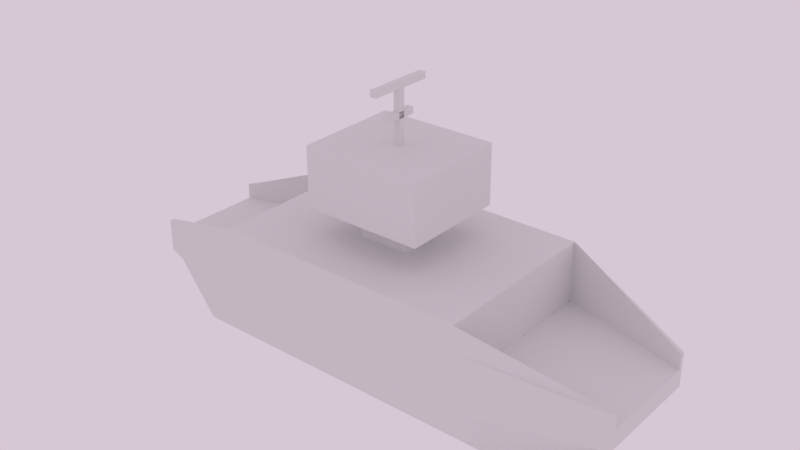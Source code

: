 # Source: Transporter.blend  (saved by Blender 2.78.0; exported with 4.5.12 LTS)
import bpy
from mathutils import Matrix  # noqa: F401  (used for matrix-valued properties, if any)

bpy.ops.wm.read_factory_settings(use_empty=True)
scene = bpy.context.scene
scene.name = 'War Ship'

# ---- collections
col_collection_1 = bpy.data.collections.new('Collection 1'); scene.collection.children.link(col_collection_1)

# ---- world
world_world = bpy.data.worlds.new('World'); scene.world = world_world
world_world.color = (0.6738, 0.5771, 0.6623)
world_world.use_sun_shadow = False
world_world.sun_shadow_jitter_overblur = 0.0
world_world.cycles.sampling_method = 'MANUAL'

# ---- meshes
me_cube_006 = bpy.data.meshes.new('Cube.006')
me_cube_006.from_pydata([(-9.576, -1.0, -21.0), (-9.576, -1.0, 21.0), (-9.576, 1.0, -21.0), (-9.576, 1.0, 21.0), (-7.576, -1.0, -21.0), (-7.576, -1.0, 21.0), (-7.576, 1.0, -21.0), (-7.576, 1.0, 21.0), (-1.0, -1.0, -10.28), (-1.0, -1.0, 10.28), (-1.0, 1.0, -10.28), (-1.0, 1.0, 10.28), (1.0, -1.0, -10.28), (1.0, -1.0, 10.28), (1.0, 1.0, -10.28), (1.0, 1.0, 10.28), (12.92, 1.0, -1.51), (-7.636, 1.0, -1.51), (12.92, 1.0, 2.576), (-7.636, 1.0, 2.576), (12.92, -1.0, -1.51), (-7.636, -1.0, -1.51), (12.92, -1.0, 2.576), (-7.636, -1.0, 2.576)], [], [(0, 1, 3, 2), (2, 3, 7, 6), (6, 7, 5, 4), (4, 5, 1, 0), (2, 6, 4, 0), (7, 3, 1, 5), (8, 9, 11, 10), (10, 11, 15, 14), (14, 15, 13, 12), (12, 13, 9, 8), (10, 14, 12, 8), (15, 11, 9, 13), (16, 17, 19, 18), (18, 19, 23, 22), (22, 23, 21, 20), (20, 21, 17, 16), (18, 22, 20, 16), (23, 19, 17, 21)])
me_cube_006.use_remesh_preserve_volume = False
me_cube_006.use_remesh_preserve_attributes = False
me_cube_006.use_mirror_vertex_groups = False
me_cube_006.update()
me_cube_001 = bpy.data.meshes.new('Cube.001')
me_cube_001.from_pydata([(-1.956, -1.008, -3.106), (-1.956, -1.008, -1.106), (-1.956, 0.9917, -3.106), (-1.956, 0.9917, -1.106), (2.029, -1.008, -3.106), (2.029, -1.008, -1.106), (2.029, 0.9917, -3.106), (2.029, 0.9917, -1.106), (4.029, 0.5752, -1.106), (4.029, 0.5752, -3.106), (4.029, -0.5927, -3.106), (4.029, -0.5927, -1.106), (-3.949, 0.5752, -3.106), (-3.949, -0.5927, -3.106), (-3.949, -0.5927, -1.106), (-3.949, 0.5752, -1.106), (-1.956, -1.095, -3.106), (-1.956, -1.095, -1.106), (2.029, -1.095, -1.106), (2.029, -1.095, -3.106), (4.029, -0.6435, -1.106), (4.029, -0.6435, -3.106), (-3.949, -0.6435, -3.106), (-3.949, -0.6435, -1.106), (2.029, -1.008, 5.36), (-1.956, -1.008, 5.36), (4.029, -0.5927, 0.4608), (-3.949, -0.5927, 0.4608), (2.029, -1.095, 3.251), (-1.956, -1.095, 3.251), (4.029, -0.6435, 0.4608), (-3.949, -0.6435, 0.4608), (-1.956, 1.074, -1.106), (-1.956, 1.074, -3.106), (2.029, 1.074, -3.106), (2.029, 1.074, -1.106), (4.029, 0.6234, -1.106), (4.029, 0.6234, -3.106), (-3.949, 0.6234, -1.106), (-3.949, 0.6234, -3.106), (-1.956, 0.9917, 5.491), (2.029, 0.9917, 5.491), (4.029, 0.5752, 0.5914), (-3.949, 0.5752, 0.5914), (-1.956, 1.074, 3.381), (2.029, 1.074, 3.381), (4.029, 0.6234, 0.5914), (-3.949, 0.6234, 0.5914), (-1.956, 0.7773, -8.158), (-1.956, -0.794, -8.158), (2.029, 0.7773, -8.158), (2.029, -0.794, -8.158), (2.921, -0.794, -8.158), (2.921, 0.7773, -8.158), (-2.841, 0.7773, -8.158), (-2.841, -0.794, -8.158), (-1.956, 0.7773, -8.158), (-1.956, -0.794, -8.158), (1.026, 0.7773, -8.158), (2.921, -0.794, -8.158), (2.921, 0.7773, -8.158), (-2.841, 0.7773, -8.158), (-2.841, -0.794, -8.158), (0.4386, -0.2626, 5.403), (-0.3652, -0.2626, 5.403), (-0.3652, 0.2459, 5.448), (0.4386, 0.2459, 5.448), (0.4386, -0.2668, 8.564), (-0.3652, -0.2668, 8.564), (-0.3652, 0.2417, 8.61), (0.4386, 0.2417, 8.61), (0.9742, -0.6057, 8.534), (-0.9008, -0.6057, 8.534), (-0.9008, 0.5806, 8.64), (0.9742, 0.5806, 8.64), (0.9742, -0.6119, 15.0), (-0.9008, -0.6119, 15.0), (-0.9008, 0.5743, 15.11), (0.9742, 0.5743, 15.11)], [], [(1, 3, 15, 14), (15, 3, 40, 43), (6, 2, 33, 34), (20, 11, 26, 30), (2, 6, 50, 48), (7, 3, 1, 5), (9, 8, 11, 10), (10, 11, 20, 21), (0, 13, 55, 49), (7, 5, 11, 8), (13, 14, 15, 12), (6, 9, 53, 50), (9, 6, 34, 37), (13, 0, 16, 22), (19, 18, 17, 16), (18, 19, 21, 20), (16, 17, 23, 22), (4, 10, 21, 19), (17, 18, 28, 29), (14, 13, 22, 23), (0, 4, 19, 16), (5, 1, 25, 24), (24, 25, 29, 28), (25, 27, 31, 29), (26, 24, 28, 30), (23, 17, 29, 31), (1, 14, 27, 25), (18, 20, 30, 28), (14, 23, 31, 27), (11, 5, 24, 26), (33, 32, 35, 34), (34, 35, 36, 37), (32, 33, 39, 38), (2, 12, 39, 33), (32, 38, 47, 44), (38, 15, 43, 47), (12, 15, 38, 39), (8, 9, 37, 36), (43, 40, 44, 47), (40, 41, 45, 44), (41, 42, 46, 45), (8, 36, 46, 42), (35, 32, 44, 45), (3, 7, 41, 40), (7, 8, 42, 41), (36, 35, 45, 46), (49, 55, 62, 57), (55, 54, 61, 62), (9, 10, 52, 53), (13, 12, 54, 55), (10, 4, 51, 52), (12, 2, 48, 54), (4, 0, 49, 51), (56, 57, 62, 61), (48, 50, 58, 56), (54, 48, 56, 61), (53, 52, 59, 60), (50, 53, 60, 58), (25, 24, 63, 64), (25, 1, 3, 40), (7, 41, 24, 5), (65, 64, 68, 69), (40, 25, 64, 65), (41, 40, 65, 66), (24, 41, 66, 63), (67, 70, 74, 71), (66, 65, 69, 70), (63, 66, 70, 67), (64, 63, 67, 68), (71, 74, 78, 75), (68, 67, 71, 72), (69, 68, 72, 73), (70, 69, 73, 74), (77, 76, 75, 78), (72, 71, 75, 76), (73, 72, 76, 77), (74, 73, 77, 78)])
me_cube_001.use_remesh_preserve_volume = False
me_cube_001.use_remesh_preserve_attributes = False
me_cube_001.use_mirror_vertex_groups = False
me_cube_001.update()

# ---- objects
ob_cube_003 = bpy.data.objects.new('Cube.003', me_cube_006)
ob_cube = bpy.data.objects.new('Cube', me_cube_001)

# ---- transforms, parenting, visibility, modifiers, constraints
ob_cube_003.location = (-3.211e-08, -0.02066, 2.898)
ob_cube_003.rotation_euler = (0.0, 1.571, 1.571)
ob_cube_003.scale = (0.04942, 0.04942, 0.02419)
ob_cube_003.lineart.crease_threshold = 0.0
ob_cube.location = (-0.02558, 0.01152, 0.3035)
ob_cube.scale = (1.0, 1.384, 0.1441)
ob_cube.lineart.crease_threshold = 0.0

# ---- collection membership
col_collection_1.objects.link(ob_cube_003)
col_collection_1.objects.link(ob_cube)

# ---- scene / render settings (as saved in the file)
scene.frame_start = 1; scene.frame_end = 250; scene.frame_set(53)
scene.render.engine = 'BLENDER_EEVEE_NEXT'
scene.render.resolution_percentage = 50
scene.render.dither_intensity = 0.0
scene.cycles.use_denoising = False
scene.cycles.samples = 128
scene.cycles.sampling_pattern = 'TABULATED_SOBOL'
scene.cycles.light_sampling_threshold = 0.0
scene.cycles.use_adaptive_sampling = False
scene.cycles.use_light_tree = False
scene.cycles.blur_glossy = 0.0
scene.cycles.sample_clamp_indirect = 0.0
scene.view_settings.view_transform = 'Standard'
bpy.context.view_layer.update()

# ---- added for rendering (the .blend has no active camera): camera
cam_auto = bpy.data.cameras.new('AutoCamera')
cam_auto.lens = 50.0
cam_auto.sensor_width = 36.0
cam_auto.clip_end = 1000.0
ob_auto_camera = bpy.data.objects.new('AutoCamera', cam_auto)
scene.collection.objects.link(ob_auto_camera)
ob_auto_camera.location = (8.82403, -10.5749, 8.29746)
ob_auto_camera.rotation_euler = (1.09748, -7.21219e-08, 0.694738)
scene.camera = ob_auto_camera
bpy.context.view_layer.update()
